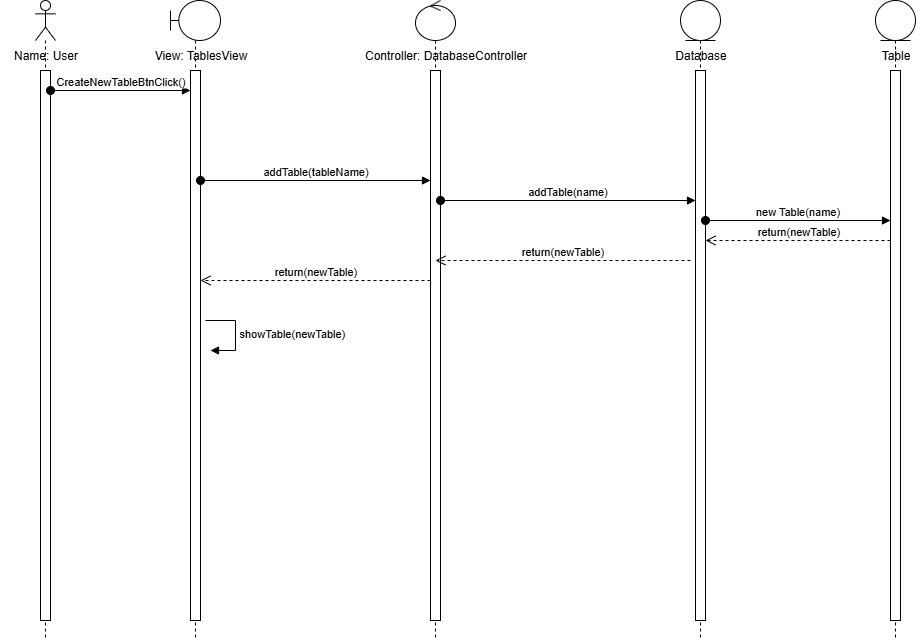

The diagram above was exported from draw.io. Its source (the exported page's mxGraphModel, read from the mxfile embedded in the PNG):
<mxGraphModel dx="1042" dy="604" grid="1" gridSize="10" guides="1" tooltips="1" connect="1" arrows="1" fold="1" page="1" pageScale="1" pageWidth="2000" pageHeight="1500" math="0" shadow="0">
  <root>
    <mxCell id="t4w6chD6sambWiSdzSU4-0" />
    <mxCell id="t4w6chD6sambWiSdzSU4-1" parent="t4w6chD6sambWiSdzSU4-0" />
    <mxCell id="qxhitp3-EMltGOYRazge-0" value="" style="shape=umlLifeline;perimeter=lifelinePerimeter;whiteSpace=wrap;html=1;container=1;dropTarget=0;collapsible=0;recursiveResize=0;outlineConnect=0;portConstraint=eastwest;newEdgeStyle={&quot;curved&quot;:0,&quot;rounded&quot;:0};participant=umlEntity;" vertex="1" parent="t4w6chD6sambWiSdzSU4-1">
      <mxGeometry x="765" y="80" width="40" height="640" as="geometry" />
    </mxCell>
    <mxCell id="qxhitp3-EMltGOYRazge-1" value="" style="html=1;points=[[0,0,0,0,5],[0,1,0,0,-5],[1,0,0,0,5],[1,1,0,0,-5]];perimeter=orthogonalPerimeter;outlineConnect=0;targetShapes=umlLifeline;portConstraint=eastwest;newEdgeStyle={&quot;curved&quot;:0,&quot;rounded&quot;:0};" vertex="1" parent="qxhitp3-EMltGOYRazge-0">
      <mxGeometry x="15" y="70" width="10" height="550" as="geometry" />
    </mxCell>
    <mxCell id="t4w6chD6sambWiSdzSU4-2" value="" style="shape=umlLifeline;perimeter=lifelinePerimeter;whiteSpace=wrap;html=1;container=1;dropTarget=0;collapsible=0;recursiveResize=0;outlineConnect=0;portConstraint=eastwest;newEdgeStyle={&quot;curved&quot;:0,&quot;rounded&quot;:0};participant=umlActor;" parent="t4w6chD6sambWiSdzSU4-1" vertex="1">
      <mxGeometry x="120" y="80" width="20" height="640" as="geometry" />
    </mxCell>
    <mxCell id="t4w6chD6sambWiSdzSU4-3" value="" style="html=1;points=[[0,0,0,0,5],[0,1,0,0,-5],[1,0,0,0,5],[1,1,0,0,-5]];perimeter=orthogonalPerimeter;outlineConnect=0;targetShapes=umlLifeline;portConstraint=eastwest;newEdgeStyle={&quot;curved&quot;:0,&quot;rounded&quot;:0};" parent="t4w6chD6sambWiSdzSU4-2" vertex="1">
      <mxGeometry x="5" y="70" width="10" height="550" as="geometry" />
    </mxCell>
    <mxCell id="t4w6chD6sambWiSdzSU4-4" value="Name: User" style="text;html=1;align=center;verticalAlign=middle;resizable=0;points=[];autosize=1;strokeColor=none;fillColor=none;" parent="t4w6chD6sambWiSdzSU4-1" vertex="1">
      <mxGeometry x="85" y="120" width="90" height="30" as="geometry" />
    </mxCell>
    <mxCell id="t4w6chD6sambWiSdzSU4-5" value="CreateNewTableBtnClick()" style="html=1;verticalAlign=bottom;startArrow=oval;startFill=1;endArrow=block;startSize=8;curved=0;rounded=0;" parent="t4w6chD6sambWiSdzSU4-1" edge="1">
      <mxGeometry width="60" relative="1" as="geometry">
        <mxPoint x="135" y="170" as="sourcePoint" />
        <mxPoint x="275" y="170" as="targetPoint" />
      </mxGeometry>
    </mxCell>
    <mxCell id="t4w6chD6sambWiSdzSU4-7" value="" style="shape=umlLifeline;perimeter=lifelinePerimeter;whiteSpace=wrap;html=1;container=1;dropTarget=0;collapsible=0;recursiveResize=0;outlineConnect=0;portConstraint=eastwest;newEdgeStyle={&quot;curved&quot;:0,&quot;rounded&quot;:0};participant=umlBoundary;" parent="t4w6chD6sambWiSdzSU4-1" vertex="1">
      <mxGeometry x="255" y="80" width="50" height="640" as="geometry" />
    </mxCell>
    <mxCell id="t4w6chD6sambWiSdzSU4-8" value="" style="html=1;points=[[0,0,0,0,5],[0,1,0,0,-5],[1,0,0,0,5],[1,1,0,0,-5]];perimeter=orthogonalPerimeter;outlineConnect=0;targetShapes=umlLifeline;portConstraint=eastwest;newEdgeStyle={&quot;curved&quot;:0,&quot;rounded&quot;:0};" parent="t4w6chD6sambWiSdzSU4-7" vertex="1">
      <mxGeometry x="20" y="70" width="10" height="550" as="geometry" />
    </mxCell>
    <mxCell id="t4w6chD6sambWiSdzSU4-9" value="View: TablesView" style="text;html=1;align=center;verticalAlign=middle;resizable=0;points=[];autosize=1;strokeColor=none;fillColor=none;" parent="t4w6chD6sambWiSdzSU4-1" vertex="1">
      <mxGeometry x="225" y="120" width="120" height="30" as="geometry" />
    </mxCell>
    <mxCell id="t4w6chD6sambWiSdzSU4-11" value="" style="shape=umlLifeline;perimeter=lifelinePerimeter;whiteSpace=wrap;html=1;container=1;dropTarget=0;collapsible=0;recursiveResize=0;outlineConnect=0;portConstraint=eastwest;newEdgeStyle={&quot;curved&quot;:0,&quot;rounded&quot;:0};participant=umlControl;" parent="t4w6chD6sambWiSdzSU4-1" vertex="1">
      <mxGeometry x="500" y="80" width="40" height="640" as="geometry" />
    </mxCell>
    <mxCell id="t4w6chD6sambWiSdzSU4-12" value="" style="html=1;points=[[0,0,0,0,5],[0,1,0,0,-5],[1,0,0,0,5],[1,1,0,0,-5]];perimeter=orthogonalPerimeter;outlineConnect=0;targetShapes=umlLifeline;portConstraint=eastwest;newEdgeStyle={&quot;curved&quot;:0,&quot;rounded&quot;:0};" parent="t4w6chD6sambWiSdzSU4-11" vertex="1">
      <mxGeometry x="15" y="70" width="10" height="550" as="geometry" />
    </mxCell>
    <mxCell id="t4w6chD6sambWiSdzSU4-13" value="Controller: DatabaseController" style="text;html=1;align=center;verticalAlign=middle;resizable=0;points=[];autosize=1;strokeColor=none;fillColor=none;" parent="t4w6chD6sambWiSdzSU4-1" vertex="1">
      <mxGeometry x="435" y="120" width="190" height="30" as="geometry" />
    </mxCell>
    <mxCell id="t4w6chD6sambWiSdzSU4-14" value="addTable(tableName)" style="html=1;verticalAlign=bottom;startArrow=oval;startFill=1;endArrow=block;startSize=8;curved=0;rounded=0;" parent="t4w6chD6sambWiSdzSU4-1" edge="1">
      <mxGeometry width="60" relative="1" as="geometry">
        <mxPoint x="285" y="260" as="sourcePoint" />
        <mxPoint x="515" y="260" as="targetPoint" />
      </mxGeometry>
    </mxCell>
    <mxCell id="t4w6chD6sambWiSdzSU4-15" value="" style="shape=umlLifeline;perimeter=lifelinePerimeter;whiteSpace=wrap;html=1;container=1;dropTarget=0;collapsible=0;recursiveResize=0;outlineConnect=0;portConstraint=eastwest;newEdgeStyle={&quot;curved&quot;:0,&quot;rounded&quot;:0};participant=umlEntity;" parent="t4w6chD6sambWiSdzSU4-1" vertex="1">
      <mxGeometry x="960" y="80" width="40" height="640" as="geometry" />
    </mxCell>
    <mxCell id="t4w6chD6sambWiSdzSU4-16" value="" style="html=1;points=[[0,0,0,0,5],[0,1,0,0,-5],[1,0,0,0,5],[1,1,0,0,-5]];perimeter=orthogonalPerimeter;outlineConnect=0;targetShapes=umlLifeline;portConstraint=eastwest;newEdgeStyle={&quot;curved&quot;:0,&quot;rounded&quot;:0};" parent="t4w6chD6sambWiSdzSU4-15" vertex="1">
      <mxGeometry x="15" y="70" width="10" height="550" as="geometry" />
    </mxCell>
    <mxCell id="t4w6chD6sambWiSdzSU4-17" value="Database" style="text;html=1;align=center;verticalAlign=middle;resizable=0;points=[];autosize=1;strokeColor=none;fillColor=none;" parent="t4w6chD6sambWiSdzSU4-1" vertex="1">
      <mxGeometry x="750" y="120" width="70" height="30" as="geometry" />
    </mxCell>
    <mxCell id="t4w6chD6sambWiSdzSU4-18" value="addTable(name)" style="html=1;verticalAlign=bottom;startArrow=oval;startFill=1;endArrow=block;startSize=8;curved=0;rounded=0;" parent="t4w6chD6sambWiSdzSU4-1" edge="1">
      <mxGeometry x="-0.0013" width="60" relative="1" as="geometry">
        <mxPoint x="525" y="280" as="sourcePoint" />
        <mxPoint x="780" y="280" as="targetPoint" />
        <mxPoint as="offset" />
      </mxGeometry>
    </mxCell>
    <mxCell id="t4w6chD6sambWiSdzSU4-21" value="Table" style="text;html=1;align=center;verticalAlign=middle;resizable=0;points=[];autosize=1;strokeColor=none;fillColor=none;" parent="t4w6chD6sambWiSdzSU4-1" vertex="1">
      <mxGeometry x="955" y="120" width="50" height="30" as="geometry" />
    </mxCell>
    <mxCell id="t4w6chD6sambWiSdzSU4-22" value="new Table(name)" style="html=1;verticalAlign=bottom;startArrow=oval;startFill=1;endArrow=block;startSize=8;curved=0;rounded=0;" parent="t4w6chD6sambWiSdzSU4-1" edge="1">
      <mxGeometry width="60" relative="1" as="geometry">
        <mxPoint x="790" y="300" as="sourcePoint" />
        <mxPoint x="974.9999999999998" y="300" as="targetPoint" />
      </mxGeometry>
    </mxCell>
    <mxCell id="t4w6chD6sambWiSdzSU4-23" value="return(newTable)" style="html=1;verticalAlign=bottom;endArrow=open;dashed=1;endSize=8;curved=0;rounded=0;" parent="t4w6chD6sambWiSdzSU4-1" edge="1">
      <mxGeometry relative="1" as="geometry">
        <mxPoint x="974.9999999999998" y="320" as="sourcePoint" />
        <mxPoint x="790" y="320" as="targetPoint" />
      </mxGeometry>
    </mxCell>
    <mxCell id="RuUv7UscUEniWx3lq1ig-1" value="return(newTable)" style="html=1;verticalAlign=bottom;endArrow=open;dashed=1;endSize=8;curved=0;rounded=0;" parent="t4w6chD6sambWiSdzSU4-1" edge="1">
      <mxGeometry relative="1" as="geometry">
        <mxPoint x="775" y="340" as="sourcePoint" />
        <mxPoint x="520.0000000000001" y="340" as="targetPoint" />
      </mxGeometry>
    </mxCell>
    <mxCell id="9nig-y6EQGRCEL6rXdHM-0" value="return(newTable)" style="html=1;verticalAlign=bottom;endArrow=open;dashed=1;endSize=8;curved=0;rounded=0;" parent="t4w6chD6sambWiSdzSU4-1" edge="1">
      <mxGeometry relative="1" as="geometry">
        <mxPoint x="515" y="360" as="sourcePoint" />
        <mxPoint x="285" y="360" as="targetPoint" />
      </mxGeometry>
    </mxCell>
    <mxCell id="9nig-y6EQGRCEL6rXdHM-1" value="showTable(newTable)" style="html=1;align=left;spacingLeft=2;endArrow=block;rounded=0;edgeStyle=orthogonalEdgeStyle;curved=0;rounded=0;" parent="t4w6chD6sambWiSdzSU4-1" edge="1">
      <mxGeometry relative="1" as="geometry">
        <mxPoint x="290" y="400" as="sourcePoint" />
        <Array as="points">
          <mxPoint x="320" y="430" />
        </Array>
        <mxPoint x="295" y="430" as="targetPoint" />
      </mxGeometry>
    </mxCell>
  </root>
</mxGraphModel>